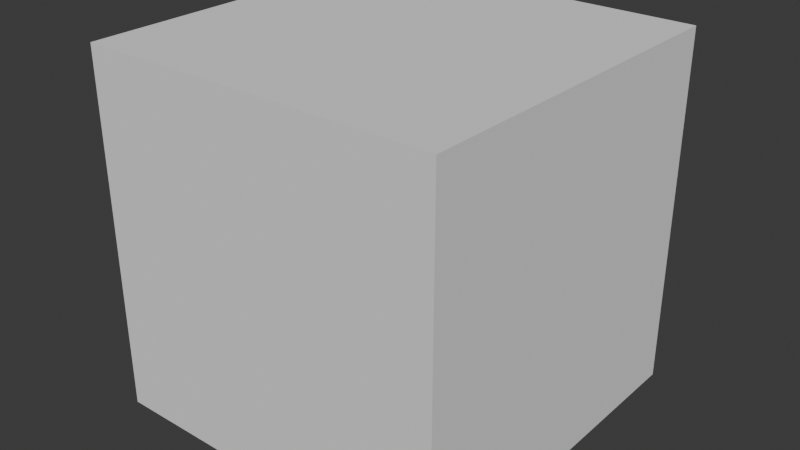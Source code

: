 # Source: startup.blend  (saved by Blender 4.5.87; exported with 4.5.12 LTS)
import bpy
from mathutils import Matrix  # noqa: F401  (used for matrix-valued properties, if any)

bpy.ops.wm.read_factory_settings(use_empty=True)
scene = bpy.context.scene
scene.name = 'Scene'

# ---- world
world_world = bpy.data.worlds.new('World'); scene.world = world_world
world_world.use_nodes = True; world_world.node_tree.nodes.clear()
_N = world_world.node_tree.nodes; _L = world_world.node_tree.links
n0 = _N.new('ShaderNodeOutputWorld'); n0.name = 'World Output'; n0.location = (200, 100)
n1 = _N.new('ShaderNodeBackground'); n1.name = 'Background'; n1.location = (-200, 100)
n1.inputs[0].default_value = (0.05088, 0.05088, 0.05088, 1.0)
_L.new(n1.outputs[0], n0.inputs[0])
n0.is_active_output = True
world_world.color = (0.05088, 0.05088, 0.05088)
world_world.sun_shadow_jitter_overblur = 0.0

# ---- meshes
me_cube_001 = bpy.data.meshes.new('Cube.001')
me_cube_001.from_pydata([(-1.0, -1.0, -1.0), (-1.0, -1.0, 1.0), (-1.0, 1.0, -1.0), (-1.0, 1.0, 1.0), (1.0, -1.0, -1.0), (1.0, -1.0, 1.0), (1.0, 1.0, -1.0), (1.0, 1.0, 1.0)], [], [(0, 1, 3, 2), (2, 3, 7, 6), (6, 7, 5, 4), (4, 5, 1, 0), (2, 6, 4, 0), (7, 3, 1, 5)])
_uv = me_cube_001.uv_layers.new(name='UVMap')
_uv.uv.foreach_set('vector', [0.375, 0.0, 0.625, 0.0, 0.625, 0.25, 0.375, 0.25, 0.375, 0.25, 0.625, 0.25, 0.625, 0.5, 0.375, 0.5, 0.375, 0.5, 0.625, 0.5, 0.625, 0.75, 0.375, 0.75, 0.375, 0.75, 0.625, 0.75, 0.625, 1.0, 0.375, 1.0, 0.125, 0.5, 0.375, 0.5, 0.375, 0.75, 0.125, 0.75, 0.625, 0.5, 0.875, 0.5, 0.875, 0.75, 0.625, 0.75])
me_cube_001.update()

# ---- objects
ob_cube = bpy.data.objects.new('Cube', me_cube_001)

# ---- transforms, parenting, visibility, modifiers, constraints
ob_cube.location = (0.0, 0.0, 0.0)

# ---- collection membership
scene.collection.objects.link(ob_cube)

# ---- scene / render settings (as saved in the file)
scene.frame_start = 1; scene.frame_end = 250; scene.frame_set(1)
scene.render.engine = 'BLENDER_EEVEE_NEXT'
scene.render.fps = 25
bpy.context.view_layer.update()

# ---- added for rendering (the .blend has no active camera and no usable light): camera, sun
cam_auto = bpy.data.cameras.new('AutoCamera')
cam_auto.lens = 50.0
cam_auto.sensor_width = 36.0
cam_auto.clip_end = 1000.0
ob_auto_camera = bpy.data.objects.new('AutoCamera', cam_auto)
scene.collection.objects.link(ob_auto_camera)
ob_auto_camera.location = (3.20507, -3.84609, 2.56406)
ob_auto_camera.rotation_euler = (1.09748, -7.21219e-08, 0.694738)
scene.camera = ob_auto_camera
light_auto_sun = bpy.data.lights.new('AutoSun', 'SUN')
light_auto_sun.energy = 3.0
light_auto_sun.angle = 0.0523599
ob_auto_sun = bpy.data.objects.new('AutoSun', light_auto_sun)
scene.collection.objects.link(ob_auto_sun)
ob_auto_sun.rotation_euler = (0.872665, 0.174533, 0.523599)
bpy.context.view_layer.update()
